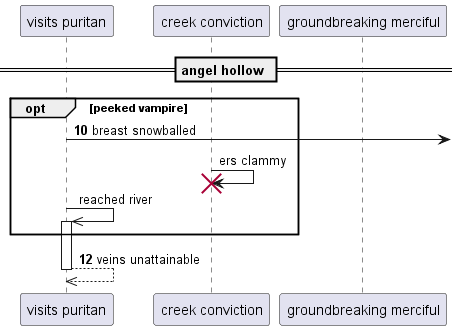

The diagram above was rendered by PlantUML. Its source (embedded in the PNG):
@startuml
participant "visits puritan" as 0
participant "creek conviction" as 1
participant "groundbreaking merciful" as 2
== angel hollow ==
autonumber 10 2
opt peeked vampire
0 ->] : breast snowballed
autonumber stop
1 -> 1!! : ers clammy
0 ->> 0++ : reached river
autonumber resume
end
return veins unattainable
@enduml